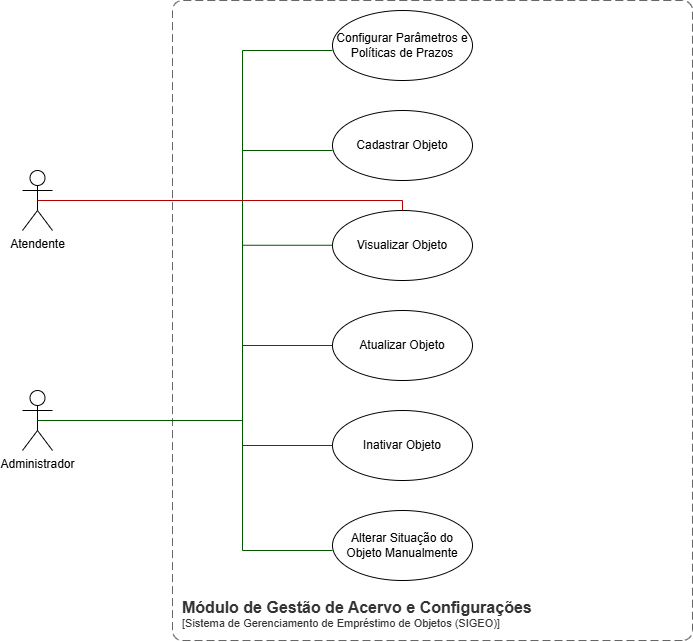

The diagram above was exported from draw.io. Its source (the exported page's mxGraphModel, read from the mxfile embedded in the PNG):
<mxGraphModel dx="717" dy="650" grid="1" gridSize="10" guides="1" tooltips="1" connect="1" arrows="1" fold="1" page="1" pageScale="1" pageWidth="1169" pageHeight="827" math="0" shadow="0">
  <root>
    <mxCell id="pdpNDS53GRxFV1mmJEtL-0" />
    <mxCell id="pdpNDS53GRxFV1mmJEtL-1" parent="pdpNDS53GRxFV1mmJEtL-0" />
    <object placeholders="1" c4Name="Módulo de Gestão de Acervo e Configurações" c4Type="SystemScopeBoundary" c4Application="Sistema de Gerenciamento de Empréstimo de Objetos (SIGEO)" label="&lt;font style=&quot;font-size: 16px&quot;&gt;&lt;b&gt;&lt;div style=&quot;text-align: left&quot;&gt;%c4Name%&lt;/div&gt;&lt;/b&gt;&lt;/font&gt;&lt;div style=&quot;text-align: left&quot;&gt;[%c4Application%]&lt;/div&gt;" id="pdpNDS53GRxFV1mmJEtL-2">
      <mxCell parent="pdpNDS53GRxFV1mmJEtL-1" style="rounded=1;fontSize=11;whiteSpace=wrap;html=1;dashed=1;arcSize=20;fillColor=none;strokeColor=#666666;fontColor=#333333;labelBackgroundColor=none;align=left;verticalAlign=bottom;labelBorderColor=none;spacingTop=0;spacing=10;dashPattern=8 4;metaEdit=1;rotatable=0;perimeter=rectanglePerimeter;noLabel=0;labelPadding=0;allowArrows=0;connectable=0;expand=0;recursiveResize=0;editable=1;pointerEvents=0;absoluteArcSize=1;points=[[0.25,0,0],[0.5,0,0],[0.75,0,0],[1,0.25,0],[1,0.5,0],[1,0.75,0],[0.75,1,0],[0.5,1,0],[0.25,1,0],[0,0.75,0],[0,0.5,0],[0,0.25,0]];flipH=1;flipV=1;" vertex="1">
        <mxGeometry height="640" width="520" x="370" y="10" as="geometry" />
      </mxCell>
    </object>
    <mxCell id="pdpNDS53GRxFV1mmJEtL-3" parent="pdpNDS53GRxFV1mmJEtL-1" style="shape=umlActor;verticalLabelPosition=bottom;verticalAlign=top;html=1;outlineConnect=0;" value="Administrador" vertex="1">
      <mxGeometry height="60" width="30" x="220" y="400" as="geometry" />
    </mxCell>
    <mxCell id="pdpNDS53GRxFV1mmJEtL-4" parent="pdpNDS53GRxFV1mmJEtL-1" style="ellipse;whiteSpace=wrap;html=1;" value="Visualizar Objeto" vertex="1">
      <mxGeometry height="70" width="140" x="530" y="220" as="geometry" />
    </mxCell>
    <mxCell id="pdpNDS53GRxFV1mmJEtL-5" parent="pdpNDS53GRxFV1mmJEtL-1" style="ellipse;whiteSpace=wrap;html=1;" value="Atualizar Objeto" vertex="1">
      <mxGeometry height="70" width="140" x="530" y="320" as="geometry" />
    </mxCell>
    <mxCell id="pdpNDS53GRxFV1mmJEtL-6" parent="pdpNDS53GRxFV1mmJEtL-1" style="ellipse;whiteSpace=wrap;html=1;" value="Inativar Objeto" vertex="1">
      <mxGeometry height="70" width="140" x="530" y="420" as="geometry" />
    </mxCell>
    <mxCell id="pdpNDS53GRxFV1mmJEtL-7" parent="pdpNDS53GRxFV1mmJEtL-1" style="ellipse;whiteSpace=wrap;html=1;" value="Alterar Situação do Objeto Manualmente" vertex="1">
      <mxGeometry height="70" width="140" x="530" y="520" as="geometry" />
    </mxCell>
    <mxCell id="pdpNDS53GRxFV1mmJEtL-8" parent="pdpNDS53GRxFV1mmJEtL-1" style="ellipse;whiteSpace=wrap;html=1;" value="Cadastrar Objeto" vertex="1">
      <mxGeometry height="70" width="140" x="530" y="120" as="geometry" />
    </mxCell>
    <mxCell id="pdpNDS53GRxFV1mmJEtL-9" parent="pdpNDS53GRxFV1mmJEtL-1" style="ellipse;whiteSpace=wrap;html=1;" value="Configurar Parâmetros e Políticas de Prazos" vertex="1">
      <mxGeometry height="70" width="140" x="530" y="20" as="geometry" />
    </mxCell>
    <mxCell id="pdpNDS53GRxFV1mmJEtL-10" edge="1" parent="pdpNDS53GRxFV1mmJEtL-1" style="endArrow=none;html=1;rounded=0;strokeColor=#005700;fillColor=#008a00;entryX=0.5;entryY=0.5;entryDx=0;entryDy=0;entryPerimeter=0;" target="pdpNDS53GRxFV1mmJEtL-3" value="">
      <mxGeometry height="50" relative="1" width="50" as="geometry">
        <Array as="points">
          <mxPoint x="440" y="60" />
          <mxPoint x="440" y="430" />
        </Array>
        <mxPoint x="530" y="60" as="sourcePoint" />
        <mxPoint x="240" y="320" as="targetPoint" />
      </mxGeometry>
    </mxCell>
    <mxCell id="pdpNDS53GRxFV1mmJEtL-11" edge="1" parent="pdpNDS53GRxFV1mmJEtL-1" style="endArrow=none;html=1;rounded=0;strokeColor=#005700;fillColor=#008a00;" value="">
      <mxGeometry height="50" relative="1" width="50" as="geometry">
        <Array as="points">
          <mxPoint x="440" y="560" />
        </Array>
        <mxPoint x="530" y="560" as="sourcePoint" />
        <mxPoint x="440" y="310" as="targetPoint" />
      </mxGeometry>
    </mxCell>
    <mxCell id="pdpNDS53GRxFV1mmJEtL-12" edge="1" parent="pdpNDS53GRxFV1mmJEtL-1" source="pdpNDS53GRxFV1mmJEtL-5" style="endArrow=none;html=1;rounded=0;exitX=0;exitY=0.5;exitDx=0;exitDy=0;fillColor=#008a00;strokeColor=#005700;" value="">
      <mxGeometry height="50" relative="1" width="50" as="geometry">
        <mxPoint x="400" y="410" as="sourcePoint" />
        <mxPoint x="440" y="355" as="targetPoint" />
      </mxGeometry>
    </mxCell>
    <mxCell id="pdpNDS53GRxFV1mmJEtL-13" edge="1" parent="pdpNDS53GRxFV1mmJEtL-1" style="endArrow=none;html=1;rounded=0;exitX=0;exitY=0.5;exitDx=0;exitDy=0;fillColor=#008a00;strokeColor=#005700;" value="">
      <mxGeometry height="50" relative="1" width="50" as="geometry">
        <mxPoint x="530" y="254.76" as="sourcePoint" />
        <mxPoint x="440" y="254.76" as="targetPoint" />
      </mxGeometry>
    </mxCell>
    <mxCell id="pdpNDS53GRxFV1mmJEtL-14" edge="1" parent="pdpNDS53GRxFV1mmJEtL-1" style="endArrow=none;html=1;rounded=0;exitX=0;exitY=0.5;exitDx=0;exitDy=0;fillColor=#008a00;strokeColor=#005700;" value="">
      <mxGeometry height="50" relative="1" width="50" as="geometry">
        <mxPoint x="530" y="160" as="sourcePoint" />
        <mxPoint x="440" y="160" as="targetPoint" />
      </mxGeometry>
    </mxCell>
    <mxCell id="pdpNDS53GRxFV1mmJEtL-15" edge="1" parent="pdpNDS53GRxFV1mmJEtL-1" style="endArrow=none;html=1;rounded=0;exitX=0;exitY=0.5;exitDx=0;exitDy=0;fillColor=#008a00;strokeColor=#005700;" value="">
      <mxGeometry height="50" relative="1" width="50" as="geometry">
        <mxPoint x="530" y="455" as="sourcePoint" />
        <mxPoint x="440" y="455" as="targetPoint" />
      </mxGeometry>
    </mxCell>
    <mxCell id="vc_PNykwNn-iR69frR7k-0" parent="pdpNDS53GRxFV1mmJEtL-1" style="shape=umlActor;verticalLabelPosition=bottom;verticalAlign=top;html=1;outlineConnect=0;" value="Atendente" vertex="1">
      <mxGeometry height="60" width="30" x="220" y="180" as="geometry" />
    </mxCell>
    <mxCell id="vc_PNykwNn-iR69frR7k-1" edge="1" parent="pdpNDS53GRxFV1mmJEtL-1" source="pdpNDS53GRxFV1mmJEtL-4" style="endArrow=none;html=1;rounded=0;fillColor=#e51400;strokeColor=#B20000;entryX=0.5;entryY=0.5;entryDx=0;entryDy=0;entryPerimeter=0;exitX=0.5;exitY=0;exitDx=0;exitDy=0;" target="vc_PNykwNn-iR69frR7k-0" value="">
      <mxGeometry height="50" relative="1" width="50" as="geometry">
        <Array as="points">
          <mxPoint x="600" y="210" />
        </Array>
        <mxPoint x="600" y="210" as="sourcePoint" />
        <mxPoint x="260" y="270" as="targetPoint" />
      </mxGeometry>
    </mxCell>
  </root>
</mxGraphModel>